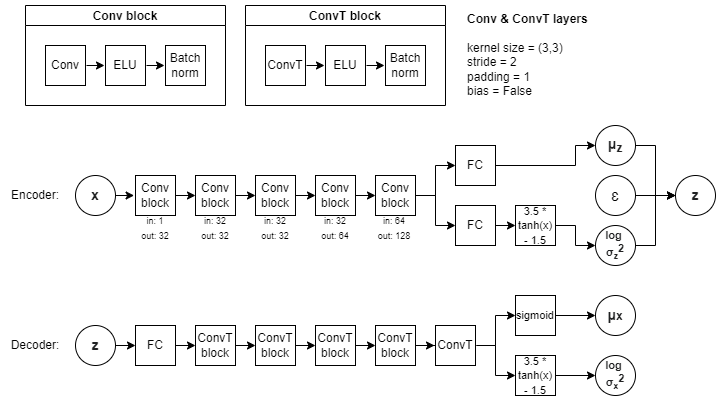

The diagram above was exported from draw.io. Its source (the exported page's mxGraphModel, read from the mxfile embedded in the PNG):
<mxGraphModel dx="1635" dy="877" grid="1" gridSize="10" guides="1" tooltips="1" connect="1" arrows="1" fold="1" page="1" pageScale="1" pageWidth="827" pageHeight="583" math="0" shadow="0">
  <root>
    <mxCell id="0" />
    <mxCell id="1" parent="0" />
    <mxCell id="2rO0r_By3_KO0CBmZELA-1" value="Conv block" style="swimlane;startSize=20;" parent="1" vertex="1">
      <mxGeometry x="78" y="97" width="200" height="100" as="geometry" />
    </mxCell>
    <mxCell id="2rO0r_By3_KO0CBmZELA-3" value="Conv" style="text;html=1;align=center;verticalAlign=middle;whiteSpace=wrap;rounded=0;strokeWidth=1;perimeterSpacing=1;strokeColor=default;" parent="2rO0r_By3_KO0CBmZELA-1" vertex="1">
      <mxGeometry x="20" y="40" width="40" height="40" as="geometry" />
    </mxCell>
    <mxCell id="2rO0r_By3_KO0CBmZELA-4" value="ELU" style="text;html=1;align=center;verticalAlign=middle;whiteSpace=wrap;rounded=0;strokeWidth=1;perimeterSpacing=1;strokeColor=default;" parent="2rO0r_By3_KO0CBmZELA-1" vertex="1">
      <mxGeometry x="80" y="40" width="40" height="40" as="geometry" />
    </mxCell>
    <mxCell id="2rO0r_By3_KO0CBmZELA-7" style="edgeStyle=orthogonalEdgeStyle;rounded=0;orthogonalLoop=1;jettySize=auto;html=1;exitX=1;exitY=0.5;exitDx=0;exitDy=0;entryX=0;entryY=0.5;entryDx=0;entryDy=0;" parent="2rO0r_By3_KO0CBmZELA-1" source="2rO0r_By3_KO0CBmZELA-3" target="2rO0r_By3_KO0CBmZELA-4" edge="1">
      <mxGeometry relative="1" as="geometry" />
    </mxCell>
    <mxCell id="2rO0r_By3_KO0CBmZELA-6" value="Batch&lt;br&gt;norm" style="text;html=1;align=center;verticalAlign=middle;whiteSpace=wrap;rounded=0;strokeWidth=1;perimeterSpacing=1;strokeColor=default;" parent="2rO0r_By3_KO0CBmZELA-1" vertex="1">
      <mxGeometry x="140" y="40" width="40" height="40" as="geometry" />
    </mxCell>
    <mxCell id="2rO0r_By3_KO0CBmZELA-8" style="edgeStyle=orthogonalEdgeStyle;rounded=0;orthogonalLoop=1;jettySize=auto;html=1;exitX=1;exitY=0.5;exitDx=0;exitDy=0;entryX=0;entryY=0.5;entryDx=0;entryDy=0;" parent="2rO0r_By3_KO0CBmZELA-1" source="2rO0r_By3_KO0CBmZELA-4" target="2rO0r_By3_KO0CBmZELA-6" edge="1">
      <mxGeometry relative="1" as="geometry" />
    </mxCell>
    <mxCell id="2rO0r_By3_KO0CBmZELA-11" value="ConvT block" style="swimlane;startSize=20;" parent="1" vertex="1">
      <mxGeometry x="298" y="97" width="200" height="100" as="geometry" />
    </mxCell>
    <mxCell id="2rO0r_By3_KO0CBmZELA-12" value="ConvT" style="text;html=1;align=center;verticalAlign=middle;whiteSpace=wrap;rounded=0;strokeWidth=1;perimeterSpacing=1;strokeColor=default;" parent="2rO0r_By3_KO0CBmZELA-11" vertex="1">
      <mxGeometry x="20" y="40" width="40" height="40" as="geometry" />
    </mxCell>
    <mxCell id="2rO0r_By3_KO0CBmZELA-13" value="ELU" style="text;html=1;align=center;verticalAlign=middle;whiteSpace=wrap;rounded=0;strokeWidth=1;perimeterSpacing=1;strokeColor=default;" parent="2rO0r_By3_KO0CBmZELA-11" vertex="1">
      <mxGeometry x="80" y="40" width="40" height="40" as="geometry" />
    </mxCell>
    <mxCell id="2rO0r_By3_KO0CBmZELA-14" style="edgeStyle=orthogonalEdgeStyle;rounded=0;orthogonalLoop=1;jettySize=auto;html=1;exitX=1;exitY=0.5;exitDx=0;exitDy=0;entryX=0;entryY=0.5;entryDx=0;entryDy=0;" parent="2rO0r_By3_KO0CBmZELA-11" source="2rO0r_By3_KO0CBmZELA-12" target="2rO0r_By3_KO0CBmZELA-13" edge="1">
      <mxGeometry relative="1" as="geometry" />
    </mxCell>
    <mxCell id="2rO0r_By3_KO0CBmZELA-15" value="Batch&lt;br&gt;norm" style="text;html=1;align=center;verticalAlign=middle;whiteSpace=wrap;rounded=0;strokeWidth=1;perimeterSpacing=1;strokeColor=default;" parent="2rO0r_By3_KO0CBmZELA-11" vertex="1">
      <mxGeometry x="140" y="40" width="40" height="40" as="geometry" />
    </mxCell>
    <mxCell id="2rO0r_By3_KO0CBmZELA-16" style="edgeStyle=orthogonalEdgeStyle;rounded=0;orthogonalLoop=1;jettySize=auto;html=1;exitX=1;exitY=0.5;exitDx=0;exitDy=0;entryX=0;entryY=0.5;entryDx=0;entryDy=0;" parent="2rO0r_By3_KO0CBmZELA-11" source="2rO0r_By3_KO0CBmZELA-13" target="2rO0r_By3_KO0CBmZELA-15" edge="1">
      <mxGeometry relative="1" as="geometry" />
    </mxCell>
    <mxCell id="2rO0r_By3_KO0CBmZELA-20" style="edgeStyle=orthogonalEdgeStyle;rounded=0;orthogonalLoop=1;jettySize=auto;html=1;exitX=1;exitY=0.5;exitDx=0;exitDy=0;entryX=0;entryY=0.5;entryDx=0;entryDy=0;" parent="1" edge="1">
      <mxGeometry relative="1" as="geometry">
        <mxPoint x="228" y="287" as="sourcePoint" />
        <mxPoint x="248" y="287" as="targetPoint" />
      </mxGeometry>
    </mxCell>
    <mxCell id="2rO0r_By3_KO0CBmZELA-21" style="edgeStyle=orthogonalEdgeStyle;rounded=0;orthogonalLoop=1;jettySize=auto;html=1;exitX=1;exitY=0.5;exitDx=0;exitDy=0;entryX=0;entryY=0.5;entryDx=0;entryDy=0;" parent="1" edge="1">
      <mxGeometry relative="1" as="geometry">
        <mxPoint x="288" y="287" as="sourcePoint" />
        <mxPoint x="308" y="287" as="targetPoint" />
      </mxGeometry>
    </mxCell>
    <mxCell id="2rO0r_By3_KO0CBmZELA-27" style="edgeStyle=orthogonalEdgeStyle;rounded=0;orthogonalLoop=1;jettySize=auto;html=1;exitX=1;exitY=0.5;exitDx=0;exitDy=0;entryX=0;entryY=0.5;entryDx=0;entryDy=0;" parent="1" edge="1">
      <mxGeometry relative="1" as="geometry">
        <mxPoint x="348" y="287" as="sourcePoint" />
        <mxPoint x="368" y="287" as="targetPoint" />
      </mxGeometry>
    </mxCell>
    <mxCell id="2rO0r_By3_KO0CBmZELA-22" style="edgeStyle=orthogonalEdgeStyle;rounded=0;orthogonalLoop=1;jettySize=auto;html=1;exitX=1;exitY=0.5;exitDx=0;exitDy=0;entryX=0;entryY=0.5;entryDx=0;entryDy=0;" parent="1" target="2rO0r_By3_KO0CBmZELA-25" edge="1">
      <mxGeometry relative="1" as="geometry">
        <mxPoint x="408" y="287" as="sourcePoint" />
      </mxGeometry>
    </mxCell>
    <mxCell id="2rO0r_By3_KO0CBmZELA-32" style="edgeStyle=orthogonalEdgeStyle;rounded=0;orthogonalLoop=1;jettySize=auto;html=1;exitX=1;exitY=0.5;exitDx=0;exitDy=0;entryX=0;entryY=0.5;entryDx=0;entryDy=0;" parent="1" source="2rO0r_By3_KO0CBmZELA-25" target="2rO0r_By3_KO0CBmZELA-28" edge="1">
      <mxGeometry relative="1" as="geometry" />
    </mxCell>
    <mxCell id="2rO0r_By3_KO0CBmZELA-33" style="edgeStyle=orthogonalEdgeStyle;rounded=0;orthogonalLoop=1;jettySize=auto;html=1;exitX=1;exitY=0.5;exitDx=0;exitDy=0;entryX=0;entryY=0.5;entryDx=0;entryDy=0;" parent="1" source="2rO0r_By3_KO0CBmZELA-25" target="2rO0r_By3_KO0CBmZELA-29" edge="1">
      <mxGeometry relative="1" as="geometry" />
    </mxCell>
    <mxCell id="2rO0r_By3_KO0CBmZELA-25" value="Conv&lt;br&gt;block" style="whiteSpace=wrap;html=1;aspect=fixed;strokeColor=default;strokeWidth=1;" parent="1" vertex="1">
      <mxGeometry x="428" y="267" width="40" height="40" as="geometry" />
    </mxCell>
    <mxCell id="2rO0r_By3_KO0CBmZELA-42" style="edgeStyle=orthogonalEdgeStyle;rounded=0;orthogonalLoop=1;jettySize=auto;html=1;exitX=1;exitY=0.5;exitDx=0;exitDy=0;entryX=0;entryY=0.5;entryDx=0;entryDy=0;" parent="1" source="2rO0r_By3_KO0CBmZELA-28" target="2rO0r_By3_KO0CBmZELA-41" edge="1">
      <mxGeometry relative="1" as="geometry">
        <Array as="points">
          <mxPoint x="628" y="257" />
          <mxPoint x="628" y="237" />
        </Array>
      </mxGeometry>
    </mxCell>
    <mxCell id="2rO0r_By3_KO0CBmZELA-28" value="FC" style="whiteSpace=wrap;html=1;aspect=fixed;strokeColor=default;strokeWidth=1;" parent="1" vertex="1">
      <mxGeometry x="508" y="237" width="40" height="40" as="geometry" />
    </mxCell>
    <mxCell id="2rO0r_By3_KO0CBmZELA-43" style="edgeStyle=orthogonalEdgeStyle;rounded=0;orthogonalLoop=1;jettySize=auto;html=1;exitX=1;exitY=0.5;exitDx=0;exitDy=0;entryX=0;entryY=0.5;entryDx=0;entryDy=0;" parent="1" source="2rO0r_By3_KO0CBmZELA-29" target="2rO0r_By3_KO0CBmZELA-40" edge="1">
      <mxGeometry relative="1" as="geometry" />
    </mxCell>
    <mxCell id="2rO0r_By3_KO0CBmZELA-29" value="FC" style="whiteSpace=wrap;html=1;aspect=fixed;strokeColor=default;strokeWidth=1;" parent="1" vertex="1">
      <mxGeometry x="508" y="297" width="40" height="40" as="geometry" />
    </mxCell>
    <mxCell id="2rO0r_By3_KO0CBmZELA-35" value="Conv&lt;br&gt;block" style="whiteSpace=wrap;html=1;aspect=fixed;strokeColor=default;strokeWidth=1;" parent="1" vertex="1">
      <mxGeometry x="188" y="267" width="40" height="40" as="geometry" />
    </mxCell>
    <mxCell id="2rO0r_By3_KO0CBmZELA-36" value="Conv&lt;br&gt;block" style="whiteSpace=wrap;html=1;aspect=fixed;strokeColor=default;strokeWidth=1;" parent="1" vertex="1">
      <mxGeometry x="248" y="267" width="40" height="40" as="geometry" />
    </mxCell>
    <mxCell id="2rO0r_By3_KO0CBmZELA-37" value="Conv&lt;br&gt;block" style="whiteSpace=wrap;html=1;aspect=fixed;strokeColor=default;strokeWidth=1;" parent="1" vertex="1">
      <mxGeometry x="308" y="267" width="40" height="40" as="geometry" />
    </mxCell>
    <mxCell id="2rO0r_By3_KO0CBmZELA-38" value="Conv&lt;br&gt;block" style="whiteSpace=wrap;html=1;aspect=fixed;strokeColor=default;strokeWidth=1;" parent="1" vertex="1">
      <mxGeometry x="368" y="267" width="40" height="40" as="geometry" />
    </mxCell>
    <mxCell id="2rO0r_By3_KO0CBmZELA-45" style="edgeStyle=orthogonalEdgeStyle;rounded=0;orthogonalLoop=1;jettySize=auto;html=1;exitX=1;exitY=0.5;exitDx=0;exitDy=0;entryX=0;entryY=0.5;entryDx=0;entryDy=0;" parent="1" source="2rO0r_By3_KO0CBmZELA-40" target="2rO0r_By3_KO0CBmZELA-44" edge="1">
      <mxGeometry relative="1" as="geometry" />
    </mxCell>
    <mxCell id="2rO0r_By3_KO0CBmZELA-40" value="&lt;font style=&quot;font-size: 11px;&quot;&gt;3.5 * tanh(x) - 1.5&lt;/font&gt;" style="whiteSpace=wrap;html=1;aspect=fixed;strokeColor=default;strokeWidth=1;" parent="1" vertex="1">
      <mxGeometry x="568" y="297" width="40" height="40" as="geometry" />
    </mxCell>
    <mxCell id="2rO0r_By3_KO0CBmZELA-50" style="edgeStyle=orthogonalEdgeStyle;rounded=0;orthogonalLoop=1;jettySize=auto;html=1;exitX=1;exitY=0.5;exitDx=0;exitDy=0;entryX=0;entryY=0.5;entryDx=0;entryDy=0;" parent="1" source="2rO0r_By3_KO0CBmZELA-41" target="2rO0r_By3_KO0CBmZELA-46" edge="1">
      <mxGeometry relative="1" as="geometry" />
    </mxCell>
    <mxCell id="2rO0r_By3_KO0CBmZELA-41" value="&lt;b style=&quot;color: rgb(32, 33, 34); font-family: sans-serif; font-size: 14px; text-align: start; background-color: rgb(255, 255, 255);&quot;&gt;μ&lt;sub&gt;z&lt;/sub&gt;&lt;/b&gt;" style="ellipse;whiteSpace=wrap;html=1;aspect=fixed;strokeColor=default;strokeWidth=1;" parent="1" vertex="1">
      <mxGeometry x="648" y="217" width="40" height="40" as="geometry" />
    </mxCell>
    <mxCell id="2rO0r_By3_KO0CBmZELA-51" style="edgeStyle=orthogonalEdgeStyle;rounded=0;orthogonalLoop=1;jettySize=auto;html=1;exitX=1;exitY=0.5;exitDx=0;exitDy=0;entryX=0;entryY=0.5;entryDx=0;entryDy=0;" parent="1" source="2rO0r_By3_KO0CBmZELA-44" target="2rO0r_By3_KO0CBmZELA-46" edge="1">
      <mxGeometry relative="1" as="geometry" />
    </mxCell>
    <mxCell id="2rO0r_By3_KO0CBmZELA-44" value="&lt;div style=&quot;text-align: start; font-size: 11px;&quot;&gt;&lt;font face=&quot;sans-serif&quot; color=&quot;#202122&quot; style=&quot;font-size: 11px;&quot;&gt;&lt;span style=&quot;font-size: 11px; background-color: rgb(255, 255, 255);&quot;&gt;&lt;b style=&quot;font-size: 11px;&quot;&gt;log&amp;nbsp;&lt;/b&gt;&lt;/span&gt;&lt;/font&gt;&lt;/div&gt;&lt;b style=&quot;color: rgb(32, 33, 34); font-family: sans-serif; font-size: 11px; text-align: start; background-color: rgb(255, 255, 255);&quot;&gt;σ&lt;sub&gt;z&lt;/sub&gt;&lt;sup style=&quot;font-size: 11px;&quot;&gt;2&lt;/sup&gt;&lt;/b&gt;" style="ellipse;whiteSpace=wrap;html=1;aspect=fixed;strokeColor=default;strokeWidth=1;verticalAlign=middle;fontSize=11;" parent="1" vertex="1">
      <mxGeometry x="648" y="317" width="40" height="40" as="geometry" />
    </mxCell>
    <mxCell id="2rO0r_By3_KO0CBmZELA-46" value="&lt;div style=&quot;text-align: start;&quot;&gt;&lt;font face=&quot;sans-serif&quot; color=&quot;#202122&quot;&gt;&lt;span style=&quot;font-size: 14px; background-color: rgb(255, 255, 255);&quot;&gt;&lt;b&gt;z&lt;/b&gt;&lt;/span&gt;&lt;/font&gt;&lt;/div&gt;" style="ellipse;whiteSpace=wrap;html=1;aspect=fixed;strokeColor=default;strokeWidth=1;" parent="1" vertex="1">
      <mxGeometry x="728" y="267" width="40" height="40" as="geometry" />
    </mxCell>
    <mxCell id="2rO0r_By3_KO0CBmZELA-54" style="edgeStyle=orthogonalEdgeStyle;rounded=0;orthogonalLoop=1;jettySize=auto;html=1;exitX=1;exitY=0.5;exitDx=0;exitDy=0;entryX=-0.035;entryY=0.476;entryDx=0;entryDy=0;entryPerimeter=0;fontSize=6;" parent="1" source="2rO0r_By3_KO0CBmZELA-53" target="2rO0r_By3_KO0CBmZELA-35" edge="1">
      <mxGeometry relative="1" as="geometry" />
    </mxCell>
    <mxCell id="2rO0r_By3_KO0CBmZELA-53" value="&lt;div style=&quot;text-align: start;&quot;&gt;&lt;font face=&quot;sans-serif&quot; color=&quot;#202122&quot;&gt;&lt;span style=&quot;font-size: 14px; background-color: rgb(255, 255, 255);&quot;&gt;&lt;b&gt;x&lt;/b&gt;&lt;/span&gt;&lt;/font&gt;&lt;/div&gt;" style="ellipse;whiteSpace=wrap;html=1;aspect=fixed;strokeColor=default;strokeWidth=1;" parent="1" vertex="1">
      <mxGeometry x="128" y="267" width="40" height="40" as="geometry" />
    </mxCell>
    <mxCell id="2rO0r_By3_KO0CBmZELA-73" style="edgeStyle=orthogonalEdgeStyle;rounded=0;orthogonalLoop=1;jettySize=auto;html=1;exitX=1;exitY=0.5;exitDx=0;exitDy=0;entryX=0;entryY=0.5;entryDx=0;entryDy=0;fontSize=6;" parent="1" source="2rO0r_By3_KO0CBmZELA-56" target="2rO0r_By3_KO0CBmZELA-57" edge="1">
      <mxGeometry relative="1" as="geometry" />
    </mxCell>
    <mxCell id="2rO0r_By3_KO0CBmZELA-56" value="&lt;div style=&quot;text-align: start;&quot;&gt;&lt;font face=&quot;sans-serif&quot; color=&quot;#202122&quot;&gt;&lt;span style=&quot;font-size: 14px; background-color: rgb(255, 255, 255);&quot;&gt;&lt;b&gt;z&lt;/b&gt;&lt;/span&gt;&lt;/font&gt;&lt;/div&gt;" style="ellipse;whiteSpace=wrap;html=1;aspect=fixed;strokeColor=default;strokeWidth=1;" parent="1" vertex="1">
      <mxGeometry x="128" y="417" width="40" height="40" as="geometry" />
    </mxCell>
    <mxCell id="2rO0r_By3_KO0CBmZELA-74" style="edgeStyle=orthogonalEdgeStyle;rounded=0;orthogonalLoop=1;jettySize=auto;html=1;exitX=1;exitY=0.5;exitDx=0;exitDy=0;entryX=0;entryY=0.5;entryDx=0;entryDy=0;fontSize=6;" parent="1" source="2rO0r_By3_KO0CBmZELA-57" target="2rO0r_By3_KO0CBmZELA-58" edge="1">
      <mxGeometry relative="1" as="geometry" />
    </mxCell>
    <mxCell id="2rO0r_By3_KO0CBmZELA-57" value="FC" style="whiteSpace=wrap;html=1;aspect=fixed;strokeColor=default;strokeWidth=1;" parent="1" vertex="1">
      <mxGeometry x="188" y="417" width="40" height="40" as="geometry" />
    </mxCell>
    <mxCell id="2rO0r_By3_KO0CBmZELA-75" style="edgeStyle=orthogonalEdgeStyle;rounded=0;orthogonalLoop=1;jettySize=auto;html=1;exitX=1;exitY=0.5;exitDx=0;exitDy=0;entryX=0;entryY=0.5;entryDx=0;entryDy=0;fontSize=6;" parent="1" source="2rO0r_By3_KO0CBmZELA-58" target="2rO0r_By3_KO0CBmZELA-65" edge="1">
      <mxGeometry relative="1" as="geometry" />
    </mxCell>
    <mxCell id="2rO0r_By3_KO0CBmZELA-58" value="ConvT&lt;br&gt;block" style="whiteSpace=wrap;html=1;aspect=fixed;strokeColor=default;strokeWidth=1;" parent="1" vertex="1">
      <mxGeometry x="248" y="417" width="40" height="40" as="geometry" />
    </mxCell>
    <mxCell id="2rO0r_By3_KO0CBmZELA-78" style="edgeStyle=orthogonalEdgeStyle;rounded=0;orthogonalLoop=1;jettySize=auto;html=1;entryX=0;entryY=0.5;entryDx=0;entryDy=0;fontSize=6;" parent="1" source="2rO0r_By3_KO0CBmZELA-63" target="2rO0r_By3_KO0CBmZELA-66" edge="1">
      <mxGeometry relative="1" as="geometry" />
    </mxCell>
    <mxCell id="2rO0r_By3_KO0CBmZELA-63" value="ConvT&lt;br&gt;block" style="whiteSpace=wrap;html=1;aspect=fixed;strokeColor=default;strokeWidth=1;" parent="1" vertex="1">
      <mxGeometry x="428" y="417" width="40" height="40" as="geometry" />
    </mxCell>
    <mxCell id="2rO0r_By3_KO0CBmZELA-77" style="edgeStyle=orthogonalEdgeStyle;rounded=0;orthogonalLoop=1;jettySize=auto;html=1;exitX=1;exitY=0.5;exitDx=0;exitDy=0;entryX=0;entryY=0.5;entryDx=0;entryDy=0;fontSize=6;" parent="1" source="2rO0r_By3_KO0CBmZELA-64" target="2rO0r_By3_KO0CBmZELA-63" edge="1">
      <mxGeometry relative="1" as="geometry" />
    </mxCell>
    <mxCell id="2rO0r_By3_KO0CBmZELA-64" value="ConvT&lt;br&gt;block" style="whiteSpace=wrap;html=1;aspect=fixed;strokeColor=default;strokeWidth=1;" parent="1" vertex="1">
      <mxGeometry x="368" y="417" width="40" height="40" as="geometry" />
    </mxCell>
    <mxCell id="2rO0r_By3_KO0CBmZELA-76" style="edgeStyle=orthogonalEdgeStyle;rounded=0;orthogonalLoop=1;jettySize=auto;html=1;exitX=1;exitY=0.5;exitDx=0;exitDy=0;entryX=0;entryY=0.5;entryDx=0;entryDy=0;fontSize=6;" parent="1" source="2rO0r_By3_KO0CBmZELA-65" target="2rO0r_By3_KO0CBmZELA-64" edge="1">
      <mxGeometry relative="1" as="geometry" />
    </mxCell>
    <mxCell id="2rO0r_By3_KO0CBmZELA-65" value="ConvT&lt;br&gt;block" style="whiteSpace=wrap;html=1;aspect=fixed;strokeColor=default;strokeWidth=1;" parent="1" vertex="1">
      <mxGeometry x="308" y="417" width="40" height="40" as="geometry" />
    </mxCell>
    <mxCell id="FSQoSJ9d5JxME096Kr3F-7" style="edgeStyle=orthogonalEdgeStyle;rounded=0;orthogonalLoop=1;jettySize=auto;html=1;exitX=1;exitY=0.5;exitDx=0;exitDy=0;entryX=0;entryY=0.5;entryDx=0;entryDy=0;fontSize=9;" parent="1" source="2rO0r_By3_KO0CBmZELA-66" target="2rO0r_By3_KO0CBmZELA-71" edge="1">
      <mxGeometry relative="1" as="geometry" />
    </mxCell>
    <mxCell id="FSQoSJ9d5JxME096Kr3F-8" style="edgeStyle=orthogonalEdgeStyle;rounded=0;orthogonalLoop=1;jettySize=auto;html=1;exitX=1;exitY=0.5;exitDx=0;exitDy=0;entryX=0;entryY=0.5;entryDx=0;entryDy=0;fontSize=9;" parent="1" source="2rO0r_By3_KO0CBmZELA-66" target="FSQoSJ9d5JxME096Kr3F-1" edge="1">
      <mxGeometry relative="1" as="geometry" />
    </mxCell>
    <mxCell id="2rO0r_By3_KO0CBmZELA-66" value="ConvT" style="text;html=1;align=center;verticalAlign=middle;whiteSpace=wrap;rounded=0;strokeWidth=1;perimeterSpacing=1;strokeColor=default;" parent="1" vertex="1">
      <mxGeometry x="488" y="417" width="40" height="40" as="geometry" />
    </mxCell>
    <mxCell id="2rO0r_By3_KO0CBmZELA-69" value="&lt;b style=&quot;color: rgb(32, 33, 34); font-family: sans-serif; font-size: 14px; text-align: start; background-color: rgb(255, 255, 255);&quot;&gt;μ&lt;/b&gt;&lt;b style=&quot;color: rgb(32, 33, 34); font-family: sans-serif; text-align: start; background-color: rgb(255, 255, 255); font-size: 11.6667px;&quot;&gt;x&lt;/b&gt;" style="ellipse;whiteSpace=wrap;html=1;aspect=fixed;strokeColor=default;strokeWidth=1;" parent="1" vertex="1">
      <mxGeometry x="648" y="387" width="40" height="40" as="geometry" />
    </mxCell>
    <mxCell id="2rO0r_By3_KO0CBmZELA-70" value="&lt;div style=&quot;text-align: start; font-size: 11px;&quot;&gt;&lt;font face=&quot;sans-serif&quot; color=&quot;#202122&quot; style=&quot;font-size: 11px;&quot;&gt;&lt;span style=&quot;font-size: 11px; background-color: rgb(255, 255, 255);&quot;&gt;&lt;b style=&quot;font-size: 11px;&quot;&gt;log&amp;nbsp;&lt;/b&gt;&lt;/span&gt;&lt;/font&gt;&lt;/div&gt;&lt;b style=&quot;color: rgb(32, 33, 34); font-family: sans-serif; font-size: 11px; text-align: start; background-color: rgb(255, 255, 255);&quot;&gt;σ&lt;sub&gt;x&lt;/sub&gt;&lt;sup style=&quot;font-size: 11px;&quot;&gt;2&lt;/sup&gt;&lt;/b&gt;" style="ellipse;whiteSpace=wrap;html=1;aspect=fixed;strokeColor=default;strokeWidth=1;verticalAlign=middle;fontSize=11;" parent="1" vertex="1">
      <mxGeometry x="648" y="447" width="40" height="40" as="geometry" />
    </mxCell>
    <mxCell id="2rO0r_By3_KO0CBmZELA-83" style="edgeStyle=orthogonalEdgeStyle;rounded=0;orthogonalLoop=1;jettySize=auto;html=1;exitX=1;exitY=0.5;exitDx=0;exitDy=0;entryX=0;entryY=0.5;entryDx=0;entryDy=0;fontSize=6;" parent="1" source="2rO0r_By3_KO0CBmZELA-71" target="2rO0r_By3_KO0CBmZELA-69" edge="1">
      <mxGeometry relative="1" as="geometry" />
    </mxCell>
    <mxCell id="2rO0r_By3_KO0CBmZELA-71" value="&lt;font style=&quot;font-size: 11px;&quot;&gt;sigmoid&lt;/font&gt;" style="whiteSpace=wrap;html=1;aspect=fixed;strokeWidth=1;" parent="1" vertex="1">
      <mxGeometry x="568" y="387" width="40" height="40" as="geometry" />
    </mxCell>
    <mxCell id="2rO0r_By3_KO0CBmZELA-86" value="&lt;font style=&quot;font-size: 12px;&quot;&gt;Decoder:&lt;/font&gt;" style="text;html=1;strokeColor=none;fillColor=none;align=center;verticalAlign=middle;whiteSpace=wrap;rounded=0;fontSize=6;" parent="1" vertex="1">
      <mxGeometry x="58" y="422" width="60" height="30" as="geometry" />
    </mxCell>
    <mxCell id="2rO0r_By3_KO0CBmZELA-87" value="&lt;font style=&quot;font-size: 12px;&quot;&gt;Encoder:&lt;/font&gt;" style="text;html=1;strokeColor=none;fillColor=none;align=center;verticalAlign=middle;whiteSpace=wrap;rounded=0;fontSize=6;" parent="1" vertex="1">
      <mxGeometry x="58" y="272" width="60" height="30" as="geometry" />
    </mxCell>
    <mxCell id="2rO0r_By3_KO0CBmZELA-92" value="&lt;b&gt;Conv &amp;amp; ConvT layers&lt;/b&gt;&lt;br&gt;&lt;br&gt;kernel size = (3,3)&lt;br&gt;stride = 2&lt;br&gt;padding = 1&lt;br&gt;bias = False" style="text;html=1;strokeColor=none;fillColor=none;align=left;verticalAlign=top;whiteSpace=wrap;rounded=0;fontSize=12;" parent="1" vertex="1">
      <mxGeometry x="518" y="97" width="240" height="100" as="geometry" />
    </mxCell>
    <mxCell id="NXM6BnkGNOz1_iTLwU1_-2" style="edgeStyle=orthogonalEdgeStyle;rounded=0;orthogonalLoop=1;jettySize=auto;html=1;exitX=1;exitY=0.5;exitDx=0;exitDy=0;entryX=0;entryY=0.5;entryDx=0;entryDy=0;" parent="1" source="NXM6BnkGNOz1_iTLwU1_-1" target="2rO0r_By3_KO0CBmZELA-46" edge="1">
      <mxGeometry relative="1" as="geometry" />
    </mxCell>
    <mxCell id="NXM6BnkGNOz1_iTLwU1_-1" value="&lt;span style=&quot;font-family: arial, sans-serif; font-size: 16px; text-align: left; background-color: rgb(255, 255, 255);&quot;&gt;ɛ&lt;/span&gt;" style="ellipse;whiteSpace=wrap;html=1;aspect=fixed;strokeColor=default;strokeWidth=1;" parent="1" vertex="1">
      <mxGeometry x="648" y="267" width="40" height="40" as="geometry" />
    </mxCell>
    <mxCell id="FSQoSJ9d5JxME096Kr3F-9" style="edgeStyle=orthogonalEdgeStyle;rounded=0;orthogonalLoop=1;jettySize=auto;html=1;entryX=0;entryY=0.5;entryDx=0;entryDy=0;fontSize=9;" parent="1" source="FSQoSJ9d5JxME096Kr3F-1" target="2rO0r_By3_KO0CBmZELA-70" edge="1">
      <mxGeometry relative="1" as="geometry" />
    </mxCell>
    <mxCell id="FSQoSJ9d5JxME096Kr3F-1" value="&lt;font style=&quot;font-size: 11px;&quot;&gt;3.5 * tanh(x) - 1.5&lt;/font&gt;" style="whiteSpace=wrap;html=1;aspect=fixed;strokeColor=default;strokeWidth=1;" parent="1" vertex="1">
      <mxGeometry x="568" y="447" width="40" height="40" as="geometry" />
    </mxCell>
    <mxCell id="FSQoSJ9d5JxME096Kr3F-2" value="&lt;font style=&quot;font-size: 9px;&quot;&gt;in: 1&lt;br&gt;out: 32&lt;/font&gt;" style="text;html=1;strokeColor=none;fillColor=none;align=center;verticalAlign=middle;whiteSpace=wrap;rounded=0;" parent="1" vertex="1">
      <mxGeometry x="189" y="307" width="38" height="23" as="geometry" />
    </mxCell>
    <mxCell id="FSQoSJ9d5JxME096Kr3F-3" value="&lt;font style=&quot;font-size: 9px;&quot;&gt;in: 32&lt;br&gt;out: 32&lt;/font&gt;" style="text;html=1;strokeColor=none;fillColor=none;align=center;verticalAlign=middle;whiteSpace=wrap;rounded=0;" parent="1" vertex="1">
      <mxGeometry x="249" y="307" width="38" height="23" as="geometry" />
    </mxCell>
    <mxCell id="FSQoSJ9d5JxME096Kr3F-4" value="&lt;font style=&quot;font-size: 9px;&quot;&gt;in: 32&lt;br&gt;out: 32&lt;/font&gt;" style="text;html=1;strokeColor=none;fillColor=none;align=center;verticalAlign=middle;whiteSpace=wrap;rounded=0;" parent="1" vertex="1">
      <mxGeometry x="309" y="307" width="38" height="23" as="geometry" />
    </mxCell>
    <mxCell id="FSQoSJ9d5JxME096Kr3F-5" value="&lt;font style=&quot;font-size: 9px;&quot;&gt;in: 64&lt;br&gt;out: 128&lt;/font&gt;" style="text;html=1;strokeColor=none;fillColor=none;align=center;verticalAlign=middle;whiteSpace=wrap;rounded=0;" parent="1" vertex="1">
      <mxGeometry x="428" y="307" width="38" height="23" as="geometry" />
    </mxCell>
    <mxCell id="FSQoSJ9d5JxME096Kr3F-6" value="&lt;font style=&quot;font-size: 9px;&quot;&gt;in: 32&lt;br&gt;out: 64&lt;/font&gt;" style="text;html=1;strokeColor=none;fillColor=none;align=center;verticalAlign=middle;whiteSpace=wrap;rounded=0;" parent="1" vertex="1">
      <mxGeometry x="369" y="307" width="38" height="23" as="geometry" />
    </mxCell>
  </root>
</mxGraphModel>